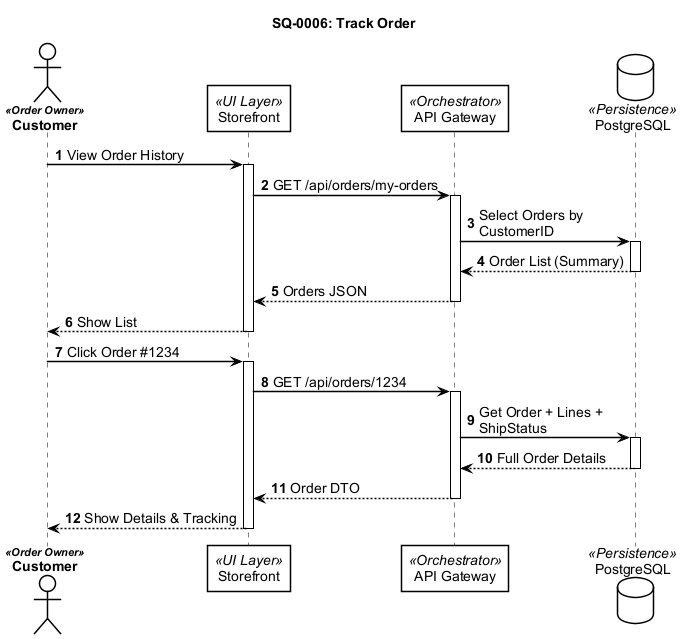

The diagram above was rendered by PlantUML. Its source (embedded in the PNG):
@startuml
!include ../_shared/sequence-styles.iuml

title SQ-0006: Track Order
autonumber

actor "Customer" as User <<Order Owner>>
participant "Storefront" as Frontend <<UI Layer>>
participant "API Gateway" as API <<Orchestrator>>
database "PostgreSQL" as DB <<Persistence>>

User -> Frontend: View Order History
activate Frontend
    Frontend -> API: GET /api/orders/my-orders
    activate API
        API -> DB: Select Orders by CustomerID
        activate DB
        DB --> API: Order List (Summary)
        deactivate DB
        API --> Frontend: Orders JSON
    deactivate API
    Frontend --> User: Show List
deactivate Frontend

User -> Frontend: Click Order #1234
activate Frontend
    Frontend -> API: GET /api/orders/1234
    activate API
        API -> DB: Get Order + Lines + ShipStatus
        activate DB
        DB --> API: Full Order Details
        deactivate DB
        API --> Frontend: Order DTO
    deactivate API
    Frontend --> User: Show Details & Tracking
deactivate Frontend

@enduml